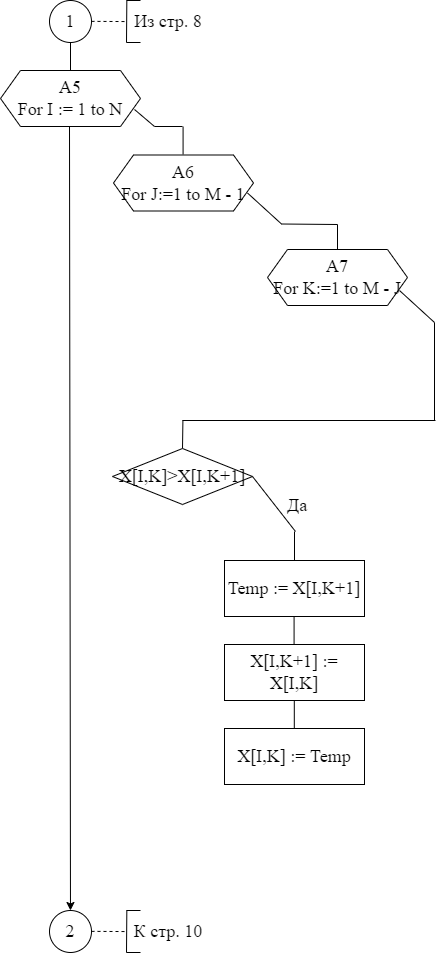

The diagram above was exported from draw.io. Its source (the exported page's mxGraphModel, read from the mxfile embedded in the PNG):
<mxGraphModel dx="1422" dy="762" grid="1" gridSize="14" guides="1" tooltips="1" connect="1" arrows="1" fold="1" page="1" pageScale="1" pageWidth="827" pageHeight="1169" math="0" shadow="0">
  <root>
    <mxCell id="0" />
    <mxCell id="1" parent="0" />
    <mxCell id="rnhRpeJXhlQQacCMqh-E-20" value="2" style="ellipse;whiteSpace=wrap;html=1;aspect=fixed;fontFamily=Times New Roman;fontSize=18;strokeColor=default;strokeWidth=1;" parent="1" vertex="1">
      <mxGeometry x="413" y="1064" width="42" height="42" as="geometry" />
    </mxCell>
    <mxCell id="rnhRpeJXhlQQacCMqh-E-21" value="" style="endArrow=none;html=1;rounded=0;fontFamily=Times New Roman;fontSize=18;entryX=0.5;entryY=1;entryDx=0;entryDy=0;" parent="1" target="oMZem23N9KxPs4hryC8c-1" edge="1">
      <mxGeometry width="50" height="50" relative="1" as="geometry">
        <mxPoint x="434" y="224" as="sourcePoint" />
        <mxPoint x="433.76" y="200" as="targetPoint" />
      </mxGeometry>
    </mxCell>
    <mxCell id="oMZem23N9KxPs4hryC8c-1" value="1" style="ellipse;whiteSpace=wrap;html=1;aspect=fixed;fontFamily=Times New Roman;fontSize=18;strokeColor=default;strokeWidth=1;" parent="1" vertex="1">
      <mxGeometry x="413" y="154" width="42" height="42" as="geometry" />
    </mxCell>
    <mxCell id="oMZem23N9KxPs4hryC8c-4" value="" style="endArrow=none;dashed=1;html=1;rounded=0;fontFamily=Times New Roman;fontSize=18;" parent="1" edge="1">
      <mxGeometry width="50" height="50" relative="1" as="geometry">
        <mxPoint x="455" y="174.86000000000007" as="sourcePoint" />
        <mxPoint x="490" y="175.06" as="targetPoint" />
      </mxGeometry>
    </mxCell>
    <mxCell id="oMZem23N9KxPs4hryC8c-5" value="" style="endArrow=none;html=1;rounded=0;fontFamily=Times New Roman;fontSize=18;" parent="1" edge="1">
      <mxGeometry width="50" height="50" relative="1" as="geometry">
        <mxPoint x="490" y="196" as="sourcePoint" />
        <mxPoint x="490.3299999999999" y="154" as="targetPoint" />
      </mxGeometry>
    </mxCell>
    <mxCell id="oMZem23N9KxPs4hryC8c-6" value="" style="endArrow=none;html=1;rounded=0;fontFamily=Times New Roman;fontSize=18;" parent="1" edge="1">
      <mxGeometry width="50" height="50" relative="1" as="geometry">
        <mxPoint x="490" y="196" as="sourcePoint" />
        <mxPoint x="504" y="196" as="targetPoint" />
      </mxGeometry>
    </mxCell>
    <mxCell id="oMZem23N9KxPs4hryC8c-7" value="" style="endArrow=none;html=1;rounded=0;fontFamily=Times New Roman;fontSize=18;" parent="1" edge="1">
      <mxGeometry width="50" height="50" relative="1" as="geometry">
        <mxPoint x="490" y="154" as="sourcePoint" />
        <mxPoint x="504" y="154" as="targetPoint" />
      </mxGeometry>
    </mxCell>
    <mxCell id="oMZem23N9KxPs4hryC8c-8" value="Из стр. 8" style="text;html=1;strokeColor=none;fillColor=none;align=center;verticalAlign=middle;whiteSpace=wrap;rounded=0;fontFamily=Times New Roman;fontSize=18;" parent="1" vertex="1">
      <mxGeometry x="490" y="154" width="84" height="42" as="geometry" />
    </mxCell>
    <mxCell id="oMZem23N9KxPs4hryC8c-9" value="" style="endArrow=none;dashed=1;html=1;rounded=0;fontFamily=Times New Roman;fontSize=18;" parent="1" edge="1">
      <mxGeometry width="50" height="50" relative="1" as="geometry">
        <mxPoint x="455" y="1084.8600000000001" as="sourcePoint" />
        <mxPoint x="490" y="1085.06" as="targetPoint" />
      </mxGeometry>
    </mxCell>
    <mxCell id="oMZem23N9KxPs4hryC8c-10" value="" style="endArrow=none;html=1;rounded=0;fontFamily=Times New Roman;fontSize=18;" parent="1" edge="1">
      <mxGeometry width="50" height="50" relative="1" as="geometry">
        <mxPoint x="490" y="1106" as="sourcePoint" />
        <mxPoint x="490.3299999999999" y="1064" as="targetPoint" />
      </mxGeometry>
    </mxCell>
    <mxCell id="oMZem23N9KxPs4hryC8c-11" value="" style="endArrow=none;html=1;rounded=0;fontFamily=Times New Roman;fontSize=18;" parent="1" edge="1">
      <mxGeometry width="50" height="50" relative="1" as="geometry">
        <mxPoint x="490" y="1106" as="sourcePoint" />
        <mxPoint x="504" y="1106" as="targetPoint" />
      </mxGeometry>
    </mxCell>
    <mxCell id="oMZem23N9KxPs4hryC8c-12" value="" style="endArrow=none;html=1;rounded=0;fontFamily=Times New Roman;fontSize=18;" parent="1" edge="1">
      <mxGeometry width="50" height="50" relative="1" as="geometry">
        <mxPoint x="490" y="1064" as="sourcePoint" />
        <mxPoint x="504" y="1064" as="targetPoint" />
      </mxGeometry>
    </mxCell>
    <mxCell id="oMZem23N9KxPs4hryC8c-13" value="К стр. 10" style="text;html=1;strokeColor=none;fillColor=none;align=center;verticalAlign=middle;whiteSpace=wrap;rounded=0;fontFamily=Times New Roman;fontSize=18;" parent="1" vertex="1">
      <mxGeometry x="490" y="1064" width="84" height="42" as="geometry" />
    </mxCell>
    <mxCell id="-Lzji8di7iINMV_L6RZ6-1" value="&lt;font style=&quot;font-size: 18px&quot; face=&quot;Times New Roman&quot;&gt;А5&lt;br&gt;For I := 1 to N&lt;br&gt;&lt;/font&gt;" style="shape=hexagon;perimeter=hexagonPerimeter2;whiteSpace=wrap;html=1;fixedSize=1;" parent="1" vertex="1">
      <mxGeometry x="364" y="224" width="140" height="56" as="geometry" />
    </mxCell>
    <mxCell id="-Lzji8di7iINMV_L6RZ6-2" value="" style="endArrow=none;html=1;rounded=0;fontFamily=Times New Roman;fontSize=18;" parent="1" edge="1">
      <mxGeometry width="50" height="50" relative="1" as="geometry">
        <mxPoint x="498" y="263" as="sourcePoint" />
        <mxPoint x="518" y="280" as="targetPoint" />
      </mxGeometry>
    </mxCell>
    <mxCell id="-Lzji8di7iINMV_L6RZ6-3" value="" style="endArrow=none;html=1;rounded=0;fontFamily=Times New Roman;fontSize=18;" parent="1" edge="1">
      <mxGeometry width="50" height="50" relative="1" as="geometry">
        <mxPoint x="518" y="280" as="sourcePoint" />
        <mxPoint x="546" y="280" as="targetPoint" />
      </mxGeometry>
    </mxCell>
    <mxCell id="-Lzji8di7iINMV_L6RZ6-4" value="" style="endArrow=none;html=1;rounded=0;fontFamily=Times New Roman;fontSize=18;" parent="1" edge="1">
      <mxGeometry width="50" height="50" relative="1" as="geometry">
        <mxPoint x="546.5799999999999" y="308" as="sourcePoint" />
        <mxPoint x="546.5799999999999" y="280" as="targetPoint" />
      </mxGeometry>
    </mxCell>
    <mxCell id="-Lzji8di7iINMV_L6RZ6-5" value="&lt;font style=&quot;font-size: 18px&quot; face=&quot;Times New Roman&quot;&gt;А6&lt;br&gt;For J:=1 to M - 1&lt;br&gt;&lt;/font&gt;" style="shape=hexagon;perimeter=hexagonPerimeter2;whiteSpace=wrap;html=1;fixedSize=1;" parent="1" vertex="1">
      <mxGeometry x="477" y="308.5" width="140" height="56" as="geometry" />
    </mxCell>
    <mxCell id="-Lzji8di7iINMV_L6RZ6-6" value="" style="endArrow=none;html=1;rounded=0;fontFamily=Times New Roman;fontSize=18;" parent="1" edge="1">
      <mxGeometry width="50" height="50" relative="1" as="geometry">
        <mxPoint x="611" y="346.5" as="sourcePoint" />
        <mxPoint x="645" y="377.5" as="targetPoint" />
      </mxGeometry>
    </mxCell>
    <mxCell id="-Lzji8di7iINMV_L6RZ6-7" value="" style="endArrow=none;html=1;rounded=0;fontFamily=Times New Roman;fontSize=18;" parent="1" edge="1">
      <mxGeometry width="50" height="50" relative="1" as="geometry">
        <mxPoint x="645" y="377.5" as="sourcePoint" />
        <mxPoint x="701" y="378" as="targetPoint" />
      </mxGeometry>
    </mxCell>
    <mxCell id="-Lzji8di7iINMV_L6RZ6-8" value="" style="endArrow=none;html=1;rounded=0;fontFamily=Times New Roman;fontSize=18;" parent="1" edge="1">
      <mxGeometry width="50" height="50" relative="1" as="geometry">
        <mxPoint x="701" y="404" as="sourcePoint" />
        <mxPoint x="701" y="378" as="targetPoint" />
      </mxGeometry>
    </mxCell>
    <mxCell id="-Lzji8di7iINMV_L6RZ6-21" value="&lt;font style=&quot;font-size: 18px&quot; face=&quot;Times New Roman&quot;&gt;А7&lt;br&gt;For K:=1 to M - J&lt;br&gt;&lt;/font&gt;" style="shape=hexagon;perimeter=hexagonPerimeter2;whiteSpace=wrap;html=1;fixedSize=1;" parent="1" vertex="1">
      <mxGeometry x="631" y="403" width="140" height="56" as="geometry" />
    </mxCell>
    <mxCell id="w_PFId8Vlt70cnkUDa5Z-3" value="" style="endArrow=none;html=1;rounded=0;fontFamily=Times New Roman;fontSize=18;" parent="1" edge="1">
      <mxGeometry width="50" height="50" relative="1" as="geometry">
        <mxPoint x="798" y="574" as="sourcePoint" />
        <mxPoint x="798" y="476" as="targetPoint" />
      </mxGeometry>
    </mxCell>
    <mxCell id="w_PFId8Vlt70cnkUDa5Z-4" value="" style="endArrow=none;html=1;rounded=0;fontFamily=Times New Roman;fontSize=18;" parent="1" edge="1">
      <mxGeometry width="50" height="50" relative="1" as="geometry">
        <mxPoint x="546" y="574" as="sourcePoint" />
        <mxPoint x="799" y="574" as="targetPoint" />
      </mxGeometry>
    </mxCell>
    <mxCell id="w_PFId8Vlt70cnkUDa5Z-5" value="" style="endArrow=none;html=1;rounded=0;fontFamily=Times New Roman;fontSize=18;" parent="1" edge="1">
      <mxGeometry width="50" height="50" relative="1" as="geometry">
        <mxPoint x="546" y="602" as="sourcePoint" />
        <mxPoint x="546.4100000000001" y="574" as="targetPoint" />
      </mxGeometry>
    </mxCell>
    <mxCell id="w_PFId8Vlt70cnkUDa5Z-6" value="X[I,K]&amp;gt;X[I,K+1]" style="rhombus;whiteSpace=wrap;html=1;fontFamily=Times New Roman;fontSize=18;" parent="1" vertex="1">
      <mxGeometry x="476" y="602" width="140" height="56" as="geometry" />
    </mxCell>
    <mxCell id="w_PFId8Vlt70cnkUDa5Z-9" value="" style="endArrow=none;html=1;rounded=0;fontFamily=Times New Roman;fontSize=18;exitX=1;exitY=0.5;exitDx=0;exitDy=0;" parent="1" source="w_PFId8Vlt70cnkUDa5Z-6" edge="1">
      <mxGeometry width="50" height="50" relative="1" as="geometry">
        <mxPoint x="617" y="685" as="sourcePoint" />
        <mxPoint x="659" y="685" as="targetPoint" />
      </mxGeometry>
    </mxCell>
    <mxCell id="w_PFId8Vlt70cnkUDa5Z-10" value="" style="endArrow=none;html=1;rounded=0;fontFamily=Times New Roman;fontSize=18;exitX=1;exitY=0.5;exitDx=0;exitDy=0;" parent="1" edge="1">
      <mxGeometry width="50" height="50" relative="1" as="geometry">
        <mxPoint x="658" y="685" as="sourcePoint" />
        <mxPoint x="658" y="714" as="targetPoint" />
      </mxGeometry>
    </mxCell>
    <mxCell id="w_PFId8Vlt70cnkUDa5Z-11" value="&lt;font face=&quot;times new roman, serif&quot;&gt;Temp := X[I,K+1]&lt;/font&gt;" style="rounded=0;whiteSpace=wrap;html=1;fontFamily=Times New Roman;fontSize=18;" parent="1" vertex="1">
      <mxGeometry x="588" y="714" width="140" height="56" as="geometry" />
    </mxCell>
    <mxCell id="w_PFId8Vlt70cnkUDa5Z-12" value="&lt;font face=&quot;times new roman, serif&quot;&gt;X[I,K] := Temp&lt;/font&gt;" style="rounded=0;whiteSpace=wrap;html=1;fontFamily=Times New Roman;fontSize=18;" parent="1" vertex="1">
      <mxGeometry x="588" y="882" width="140" height="56" as="geometry" />
    </mxCell>
    <mxCell id="w_PFId8Vlt70cnkUDa5Z-13" value="" style="endArrow=none;html=1;rounded=0;fontFamily=Times New Roman;fontSize=18;" parent="1" edge="1">
      <mxGeometry width="50" height="50" relative="1" as="geometry">
        <mxPoint x="657.8" y="882" as="sourcePoint" />
        <mxPoint x="657.8" y="853.9999999999998" as="targetPoint" />
      </mxGeometry>
    </mxCell>
    <mxCell id="w_PFId8Vlt70cnkUDa5Z-14" value="&lt;font face=&quot;times new roman, serif&quot;&gt;X[I,K+1] := X[I,K]&lt;/font&gt;" style="rounded=0;whiteSpace=wrap;html=1;fontFamily=Times New Roman;fontSize=18;" parent="1" vertex="1">
      <mxGeometry x="588" y="798" width="140" height="56" as="geometry" />
    </mxCell>
    <mxCell id="w_PFId8Vlt70cnkUDa5Z-15" value="" style="endArrow=none;html=1;rounded=0;fontFamily=Times New Roman;fontSize=18;" parent="1" edge="1">
      <mxGeometry width="50" height="50" relative="1" as="geometry">
        <mxPoint x="657.5799999999999" y="798" as="sourcePoint" />
        <mxPoint x="657.5799999999999" y="770" as="targetPoint" />
      </mxGeometry>
    </mxCell>
    <mxCell id="w_PFId8Vlt70cnkUDa5Z-21" value="Да" style="text;html=1;strokeColor=none;fillColor=none;align=center;verticalAlign=middle;whiteSpace=wrap;rounded=0;fontFamily=Times New Roman;fontSize=18;" parent="1" vertex="1">
      <mxGeometry x="631" y="644" width="60" height="30" as="geometry" />
    </mxCell>
    <mxCell id="w_PFId8Vlt70cnkUDa5Z-43" value="" style="endArrow=classic;html=1;rounded=0;fontFamily=Times New Roman;fontSize=18;" parent="1" target="rnhRpeJXhlQQacCMqh-E-20" edge="1">
      <mxGeometry width="50" height="50" relative="1" as="geometry">
        <mxPoint x="433" y="280" as="sourcePoint" />
        <mxPoint x="483" y="230" as="targetPoint" />
      </mxGeometry>
    </mxCell>
    <mxCell id="D0DztfE6BqP9TtoSruBC-1" value="" style="endArrow=none;html=1;rounded=0;fontFamily=Times New Roman;fontSize=18;" parent="1" edge="1">
      <mxGeometry width="50" height="50" relative="1" as="geometry">
        <mxPoint x="763" y="444" as="sourcePoint" />
        <mxPoint x="798" y="476" as="targetPoint" />
      </mxGeometry>
    </mxCell>
  </root>
</mxGraphModel>